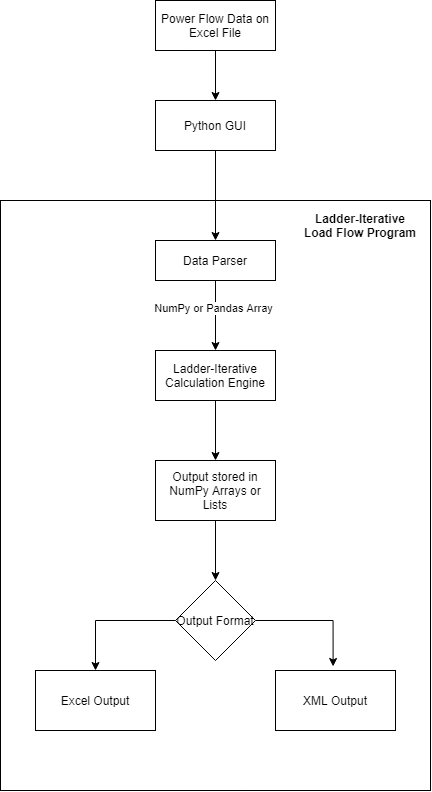

The diagram above was exported from draw.io. Its source (the exported page's mxGraphModel, read from the mxfile embedded in the PNG):
<mxGraphModel dx="981" dy="490" grid="1" gridSize="10" guides="1" tooltips="1" connect="1" arrows="1" fold="1" page="1" pageScale="1" pageWidth="850" pageHeight="1100" math="0" shadow="0">
  <root>
    <mxCell id="0" />
    <mxCell id="1" parent="0" />
    <mxCell id="bEspvp8vSZosdSyXSgK6-12" style="edgeStyle=orthogonalEdgeStyle;rounded=0;orthogonalLoop=1;jettySize=auto;html=1;exitX=0.5;exitY=1;exitDx=0;exitDy=0;entryX=0.5;entryY=0;entryDx=0;entryDy=0;" edge="1" parent="1" source="bEspvp8vSZosdSyXSgK6-1" target="bEspvp8vSZosdSyXSgK6-2">
      <mxGeometry relative="1" as="geometry" />
    </mxCell>
    <mxCell id="bEspvp8vSZosdSyXSgK6-1" value="Power Flow Data on Excel File" style="rounded=0;whiteSpace=wrap;html=1;" vertex="1" parent="1">
      <mxGeometry x="365" y="120" width="120" height="50" as="geometry" />
    </mxCell>
    <mxCell id="bEspvp8vSZosdSyXSgK6-2" value="Python GUI" style="rounded=0;whiteSpace=wrap;html=1;" vertex="1" parent="1">
      <mxGeometry x="365" y="220" width="120" height="50" as="geometry" />
    </mxCell>
    <mxCell id="bEspvp8vSZosdSyXSgK6-3" value="" style="rounded=0;whiteSpace=wrap;html=1;" vertex="1" parent="1">
      <mxGeometry x="210" y="320" width="430" height="590" as="geometry" />
    </mxCell>
    <mxCell id="bEspvp8vSZosdSyXSgK6-14" style="edgeStyle=orthogonalEdgeStyle;rounded=0;orthogonalLoop=1;jettySize=auto;html=1;entryX=0.5;entryY=0;entryDx=0;entryDy=0;" edge="1" parent="1" source="bEspvp8vSZosdSyXSgK6-4" target="bEspvp8vSZosdSyXSgK6-5">
      <mxGeometry relative="1" as="geometry" />
    </mxCell>
    <mxCell id="bEspvp8vSZosdSyXSgK6-21" value="NumPy or Pandas Array" style="edgeLabel;html=1;align=center;verticalAlign=middle;resizable=0;points=[];" vertex="1" connectable="0" parent="bEspvp8vSZosdSyXSgK6-14">
      <mxGeometry x="-0.2177" y="-2" relative="1" as="geometry">
        <mxPoint as="offset" />
      </mxGeometry>
    </mxCell>
    <mxCell id="bEspvp8vSZosdSyXSgK6-4" value="Data Parser" style="rounded=0;whiteSpace=wrap;html=1;" vertex="1" parent="1">
      <mxGeometry x="365" y="360" width="120" height="40" as="geometry" />
    </mxCell>
    <mxCell id="bEspvp8vSZosdSyXSgK6-15" style="edgeStyle=orthogonalEdgeStyle;rounded=0;orthogonalLoop=1;jettySize=auto;html=1;entryX=0.5;entryY=0;entryDx=0;entryDy=0;" edge="1" parent="1" source="bEspvp8vSZosdSyXSgK6-5" target="bEspvp8vSZosdSyXSgK6-11">
      <mxGeometry relative="1" as="geometry" />
    </mxCell>
    <mxCell id="bEspvp8vSZosdSyXSgK6-5" value="Ladder-Iterative Calculation Engine" style="rounded=0;whiteSpace=wrap;html=1;" vertex="1" parent="1">
      <mxGeometry x="365" y="470" width="120" height="50" as="geometry" />
    </mxCell>
    <mxCell id="bEspvp8vSZosdSyXSgK6-8" value="XML Output" style="rounded=0;whiteSpace=wrap;html=1;" vertex="1" parent="1">
      <mxGeometry x="485" y="790" width="120" height="60" as="geometry" />
    </mxCell>
    <mxCell id="bEspvp8vSZosdSyXSgK6-9" value="Excel Output" style="rounded=0;whiteSpace=wrap;html=1;" vertex="1" parent="1">
      <mxGeometry x="245" y="790" width="120" height="60" as="geometry" />
    </mxCell>
    <mxCell id="bEspvp8vSZosdSyXSgK6-17" style="edgeStyle=orthogonalEdgeStyle;rounded=0;orthogonalLoop=1;jettySize=auto;html=1;" edge="1" parent="1" source="bEspvp8vSZosdSyXSgK6-10" target="bEspvp8vSZosdSyXSgK6-9">
      <mxGeometry relative="1" as="geometry" />
    </mxCell>
    <mxCell id="bEspvp8vSZosdSyXSgK6-18" style="edgeStyle=orthogonalEdgeStyle;rounded=0;orthogonalLoop=1;jettySize=auto;html=1;entryX=0.48;entryY=-0.067;entryDx=0;entryDy=0;entryPerimeter=0;" edge="1" parent="1" source="bEspvp8vSZosdSyXSgK6-10" target="bEspvp8vSZosdSyXSgK6-8">
      <mxGeometry relative="1" as="geometry" />
    </mxCell>
    <mxCell id="bEspvp8vSZosdSyXSgK6-10" value="Output Format" style="rhombus;whiteSpace=wrap;html=1;" vertex="1" parent="1">
      <mxGeometry x="385" y="700" width="80" height="80" as="geometry" />
    </mxCell>
    <mxCell id="bEspvp8vSZosdSyXSgK6-16" style="edgeStyle=orthogonalEdgeStyle;rounded=0;orthogonalLoop=1;jettySize=auto;html=1;exitX=0.5;exitY=1;exitDx=0;exitDy=0;entryX=0.5;entryY=0;entryDx=0;entryDy=0;" edge="1" parent="1" source="bEspvp8vSZosdSyXSgK6-11" target="bEspvp8vSZosdSyXSgK6-10">
      <mxGeometry relative="1" as="geometry" />
    </mxCell>
    <mxCell id="bEspvp8vSZosdSyXSgK6-11" value="Output stored in NumPy Arrays or Lists" style="rounded=0;whiteSpace=wrap;html=1;" vertex="1" parent="1">
      <mxGeometry x="365" y="580" width="120" height="60" as="geometry" />
    </mxCell>
    <mxCell id="bEspvp8vSZosdSyXSgK6-13" style="edgeStyle=orthogonalEdgeStyle;rounded=0;orthogonalLoop=1;jettySize=auto;html=1;exitX=0.5;exitY=1;exitDx=0;exitDy=0;entryX=0.5;entryY=0;entryDx=0;entryDy=0;" edge="1" parent="1" source="bEspvp8vSZosdSyXSgK6-2" target="bEspvp8vSZosdSyXSgK6-4">
      <mxGeometry relative="1" as="geometry" />
    </mxCell>
    <mxCell id="bEspvp8vSZosdSyXSgK6-20" value="&lt;b&gt;Ladder-Iterative Load Flow Program&lt;/b&gt;" style="text;html=1;strokeColor=none;fillColor=none;align=center;verticalAlign=middle;whiteSpace=wrap;rounded=0;" vertex="1" parent="1">
      <mxGeometry x="510" y="330" width="120" height="30" as="geometry" />
    </mxCell>
  </root>
</mxGraphModel>